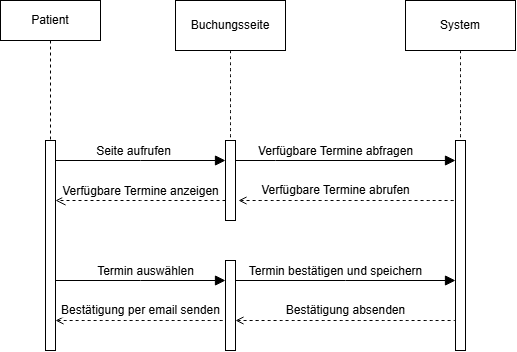

The diagram above was exported from draw.io. Its source (the exported page's mxGraphModel, read from the mxfile embedded in the PNG):
<mxGraphModel dx="1030" dy="613" grid="1" gridSize="10" guides="1" tooltips="1" connect="1" arrows="1" fold="1" page="1" pageScale="1" pageWidth="827" pageHeight="1169" math="0" shadow="0">
  <root>
    <mxCell id="0" />
    <mxCell id="1" parent="0" />
    <mxCell id="s5vLCjkCl-YQdkGE-ThM-6" parent="1" style="html=1;points=[[0,0,0,0,5],[0,1,0,0,-5],[1,0,0,0,5],[1,1,0,0,-5]];perimeter=orthogonalPerimeter;outlineConnect=0;targetShapes=umlLifeline;portConstraint=eastwest;newEdgeStyle={&quot;edgeStyle&quot;:&quot;sequenceEdgeStyle&quot;,&quot;libavoidRouting&quot;:0,&quot;curved&quot;:0,&quot;rounded&quot;:0};" value="" vertex="1">
      <mxGeometry height="210" width="10" x="140" y="330" as="geometry" />
    </mxCell>
    <mxCell id="s5vLCjkCl-YQdkGE-ThM-7" edge="1" parent="1" source="s5vLCjkCl-YQdkGE-ThM-6" style="html=1;verticalAlign=bottom;endArrow=block;edgeStyle=sequenceEdgeStyle;libavoidRouting=0;curved=0;rounded=0;fontSize=12;defaultLabelBackgroundColor=gap;startSize=8;endSize=8;" target="s5vLCjkCl-YQdkGE-ThM-9" value="Seite aufrufen">
      <mxGeometry relative="1" x="-0.0833" as="geometry">
        <Array as="points">
          <mxPoint x="270" y="350" />
        </Array>
        <mxPoint x="210" y="400" as="sourcePoint" />
        <mxPoint x="270" y="350" as="targetPoint" />
      </mxGeometry>
    </mxCell>
    <mxCell id="s5vLCjkCl-YQdkGE-ThM-8" edge="1" parent="1" source="s5vLCjkCl-YQdkGE-ThM-9" style="html=1;verticalAlign=bottom;endArrow=open;dashed=1;endSize=8;edgeStyle=sequenceEdgeStyle;libavoidRouting=0;curved=0;rounded=0;fontSize=12;defaultLabelBackgroundColor=gap;" target="s5vLCjkCl-YQdkGE-ThM-6" value="Verfügbare Termine anzeigen">
      <mxGeometry relative="1" as="geometry">
        <mxPoint as="offset" />
        <Array as="points">
          <mxPoint x="270" y="390" />
        </Array>
        <mxPoint x="210" y="440" as="targetPoint" />
      </mxGeometry>
    </mxCell>
    <mxCell id="s5vLCjkCl-YQdkGE-ThM-9" parent="1" style="html=1;points=[[0,0,0,0,5],[0,1,0,0,-5],[1,0,0,0,5],[1,1,0,0,-5]];perimeter=orthogonalPerimeter;outlineConnect=0;targetShapes=umlLifeline;portConstraint=eastwest;newEdgeStyle={&quot;edgeStyle&quot;:&quot;sequenceEdgeStyle&quot;,&quot;libavoidRouting&quot;:0,&quot;curved&quot;:0,&quot;rounded&quot;:0};" value="" vertex="1">
      <mxGeometry height="80" width="10" x="320" y="330" as="geometry" />
    </mxCell>
    <mxCell id="s5vLCjkCl-YQdkGE-ThM-28" edge="1" parent="1" source="s5vLCjkCl-YQdkGE-ThM-10" style="edgeStyle=none;curved=1;rounded=0;curveGeometry=1;orthogonalLoop=1;jettySize=auto;html=1;fontSize=12;defaultLabelBackgroundColor=gap;startSize=8;endSize=8;endArrow=none;endFill=0;dashed=1;" target="s5vLCjkCl-YQdkGE-ThM-9" value="">
      <mxGeometry relative="1" as="geometry" />
    </mxCell>
    <mxCell id="s5vLCjkCl-YQdkGE-ThM-10" parent="1" style="html=1;whiteSpace=wrap;" value="Buchungsseite" vertex="1">
      <mxGeometry height="50" width="110" x="270" y="190" as="geometry" />
    </mxCell>
    <mxCell id="s5vLCjkCl-YQdkGE-ThM-11" parent="1" style="html=1;points=[[0,0,0,0,5],[0,1,0,0,-5],[1,0,0,0,5],[1,1,0,0,-5]];perimeter=orthogonalPerimeter;outlineConnect=0;targetShapes=umlLifeline;portConstraint=eastwest;newEdgeStyle={&quot;edgeStyle&quot;:&quot;sequenceEdgeStyle&quot;,&quot;libavoidRouting&quot;:0,&quot;curved&quot;:0,&quot;rounded&quot;:0};" value="" vertex="1">
      <mxGeometry height="90" width="10" x="320" y="450" as="geometry" />
    </mxCell>
    <mxCell id="s5vLCjkCl-YQdkGE-ThM-12" edge="1" parent="1" source="s5vLCjkCl-YQdkGE-ThM-6" style="html=1;verticalAlign=bottom;endArrow=block;edgeStyle=sequenceEdgeStyle;libavoidRouting=0;curved=0;rounded=0;fontSize=12;defaultLabelBackgroundColor=gap;startSize=8;endSize=8;" target="s5vLCjkCl-YQdkGE-ThM-11" value="Termin auswählen">
      <mxGeometry relative="1" width="80" x="0.0588" as="geometry">
        <mxPoint as="offset" />
        <Array as="points">
          <mxPoint x="240" y="470" />
        </Array>
        <mxPoint x="160" y="470" as="sourcePoint" />
        <mxPoint x="240" y="470" as="targetPoint" />
      </mxGeometry>
    </mxCell>
    <mxCell id="s5vLCjkCl-YQdkGE-ThM-13" edge="1" parent="1" source="s5vLCjkCl-YQdkGE-ThM-6" style="endArrow=none;endSize=12;dashed=1;html=1;rounded=0;fontSize=12;defaultLabelBackgroundColor=gap;curved=1;startArrow=open;startFill=0;endFill=0;" value="Bestätigung per email senden">
      <mxGeometry relative="1" width="160" y="10" as="geometry">
        <mxPoint as="offset" />
        <mxPoint x="160" y="510" as="sourcePoint" />
        <mxPoint x="320" y="510" as="targetPoint" />
      </mxGeometry>
    </mxCell>
    <mxCell id="s5vLCjkCl-YQdkGE-ThM-15" parent="1" style="html=1;points=[[0,0,0,0,5],[0,1,0,0,-5],[1,0,0,0,5],[1,1,0,0,-5]];perimeter=orthogonalPerimeter;outlineConnect=0;targetShapes=umlLifeline;portConstraint=eastwest;newEdgeStyle={&quot;edgeStyle&quot;:&quot;sequenceEdgeStyle&quot;,&quot;libavoidRouting&quot;:0,&quot;curved&quot;:0,&quot;rounded&quot;:0};" value="" vertex="1">
      <mxGeometry height="210" width="10" x="550" y="330" as="geometry" />
    </mxCell>
    <mxCell id="s5vLCjkCl-YQdkGE-ThM-29" edge="1" parent="1" source="s5vLCjkCl-YQdkGE-ThM-16" style="edgeStyle=none;curved=1;rounded=0;curveGeometry=1;orthogonalLoop=1;jettySize=auto;html=1;fontSize=12;defaultLabelBackgroundColor=gap;startSize=8;endSize=8;dashed=1;endArrow=none;endFill=0;" target="s5vLCjkCl-YQdkGE-ThM-15" value="">
      <mxGeometry relative="1" as="geometry" />
    </mxCell>
    <mxCell id="s5vLCjkCl-YQdkGE-ThM-16" parent="1" style="html=1;whiteSpace=wrap;" value="System" vertex="1">
      <mxGeometry height="50" width="110" x="500" y="190" as="geometry" />
    </mxCell>
    <mxCell id="s5vLCjkCl-YQdkGE-ThM-17" edge="1" parent="1" style="html=1;verticalAlign=bottom;endArrow=block;edgeStyle=sequenceEdgeStyle;libavoidRouting=0;curved=0;rounded=0;fontSize=12;defaultLabelBackgroundColor=gap;startSize=8;endSize=8;" target="s5vLCjkCl-YQdkGE-ThM-15" value="Verfügbare Termine abfragen">
      <mxGeometry relative="1" width="80" x="-0.0909" as="geometry">
        <mxPoint as="offset" />
        <Array as="points">
          <mxPoint x="370" y="350" />
        </Array>
        <mxPoint x="330" y="350" as="sourcePoint" />
        <mxPoint x="410" y="350" as="targetPoint" />
      </mxGeometry>
    </mxCell>
    <mxCell id="s5vLCjkCl-YQdkGE-ThM-20" edge="1" parent="1" style="endArrow=none;endSize=12;dashed=1;html=1;rounded=0;fontSize=12;defaultLabelBackgroundColor=gap;curved=1;startArrow=open;startFill=0;endFill=0;" target="s5vLCjkCl-YQdkGE-ThM-15" value="Verfügbare Termine abrufen">
      <mxGeometry relative="1" width="160" x="-0.106" y="10" as="geometry">
        <mxPoint as="offset" />
        <mxPoint x="333" y="390" as="sourcePoint" />
        <mxPoint x="493" y="390" as="targetPoint" />
      </mxGeometry>
    </mxCell>
    <mxCell id="s5vLCjkCl-YQdkGE-ThM-22" edge="1" parent="1" source="s5vLCjkCl-YQdkGE-ThM-11" style="html=1;verticalAlign=bottom;endArrow=block;edgeStyle=sequenceEdgeStyle;libavoidRouting=0;curved=0;rounded=0;fontSize=12;defaultLabelBackgroundColor=gap;startSize=8;endSize=8;" target="s5vLCjkCl-YQdkGE-ThM-15" value="Termin bestätigen und speichern">
      <mxGeometry relative="1" width="80" x="-0.0909" as="geometry">
        <mxPoint as="offset" />
        <Array as="points">
          <mxPoint x="440" y="470" />
        </Array>
        <mxPoint x="330" y="470" as="sourcePoint" />
        <mxPoint x="410" y="470" as="targetPoint" />
      </mxGeometry>
    </mxCell>
    <mxCell id="s5vLCjkCl-YQdkGE-ThM-26" edge="1" parent="1" style="endArrow=none;endSize=12;dashed=1;html=1;rounded=0;fontSize=12;defaultLabelBackgroundColor=gap;curved=1;startArrow=open;startFill=0;endFill=0;" target="s5vLCjkCl-YQdkGE-ThM-15" value="Bestätigung absenden">
      <mxGeometry relative="1" width="160" y="10" as="geometry">
        <mxPoint as="offset" />
        <mxPoint x="330" y="510" as="sourcePoint" />
        <mxPoint x="490" y="510" as="targetPoint" />
      </mxGeometry>
    </mxCell>
    <mxCell id="s5vLCjkCl-YQdkGE-ThM-27" parent="1" style="shape=umlLifeline;perimeter=lifelinePerimeter;whiteSpace=wrap;html=1;container=1;dropTarget=0;collapsible=0;recursiveResize=0;outlineConnect=0;portConstraint=eastwest;newEdgeStyle={&quot;edgeStyle&quot;:&quot;sequenceEdgeStyle&quot;,&quot;libavoidRouting&quot;:0,&quot;curved&quot;:0,&quot;rounded&quot;:0};" value="Patient" vertex="1">
      <mxGeometry height="140" width="100" x="95" y="190" as="geometry" />
    </mxCell>
  </root>
</mxGraphModel>